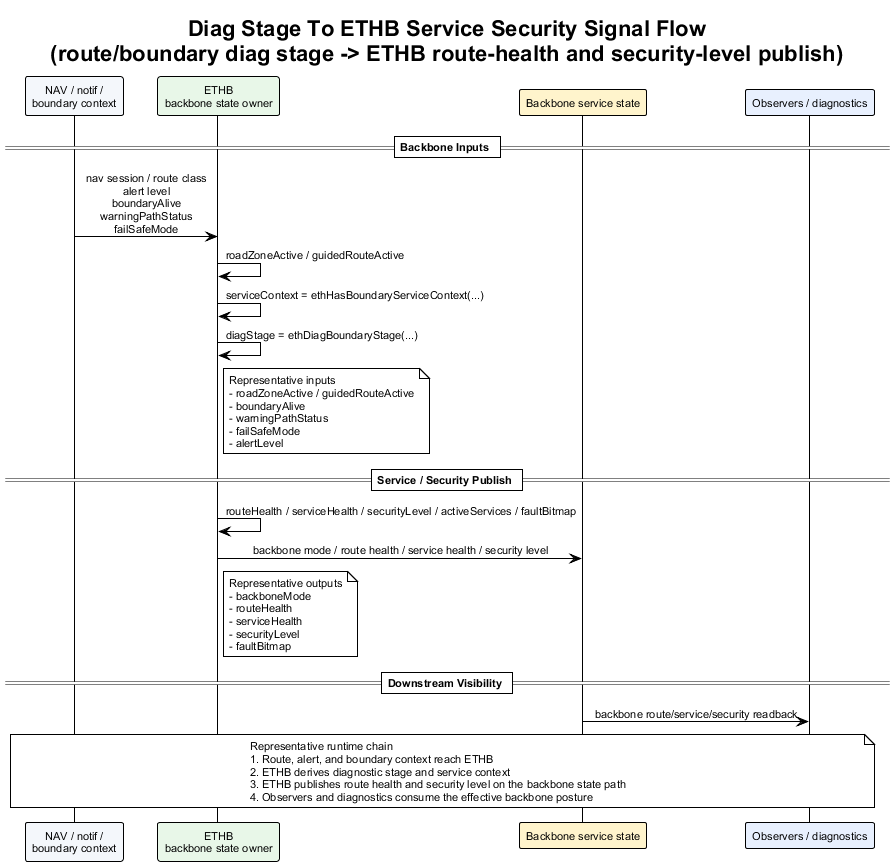

The diagram above was rendered by PlantUML. Its source (embedded in the PNG):
@startuml diag_stage_to_ethb_service_security_signal_flow
!theme plain
skinparam backgroundColor #FFFFFF
skinparam defaultFontName Arial
skinparam defaultFontSize 11
skinparam sequenceMessageAlign center
skinparam responseMessageBelowArrow true

title Diag Stage To ETHB Service Security Signal Flow\n(route/boundary diag stage -> ETHB route-health and security-level publish)

participant "NAV / notif /\nboundary context" as DiagCtx #F4F7FB
participant "ETHB\nbackbone state owner" as ETHB #E8F7E8
participant "Backbone service state" as BackboneBus #FFF4CC
participant "Observers / diagnostics" as Obs #E8F0FE

== Backbone Inputs ==

DiagCtx -> ETHB : nav session / route class\nalert level\nboundaryAlive\nwarningPathStatus\nfailSafeMode
ETHB -> ETHB : roadZoneActive / guidedRouteActive
ETHB -> ETHB : serviceContext = ethHasBoundaryServiceContext(...)
ETHB -> ETHB : diagStage = ethDiagBoundaryStage(...)
note right of ETHB
Representative inputs
- roadZoneActive / guidedRouteActive
- boundaryAlive
- warningPathStatus
- failSafeMode
- alertLevel
end note

== Service / Security Publish ==

ETHB -> ETHB : routeHealth / serviceHealth / securityLevel / activeServices / faultBitmap
ETHB -> BackboneBus : backbone mode / route health / service health / security level
note right of ETHB
Representative outputs
- backboneMode
- routeHealth
- serviceHealth
- securityLevel
- faultBitmap
end note

== Downstream Visibility ==

BackboneBus -> Obs : backbone route/service/security readback

note over DiagCtx, Obs
Representative runtime chain
1. Route, alert, and boundary context reach ETHB
2. ETHB derives diagnostic stage and service context
3. ETHB publishes route health and security level on the backbone state path
4. Observers and diagnostics consume the effective backbone posture
end note

@enduml